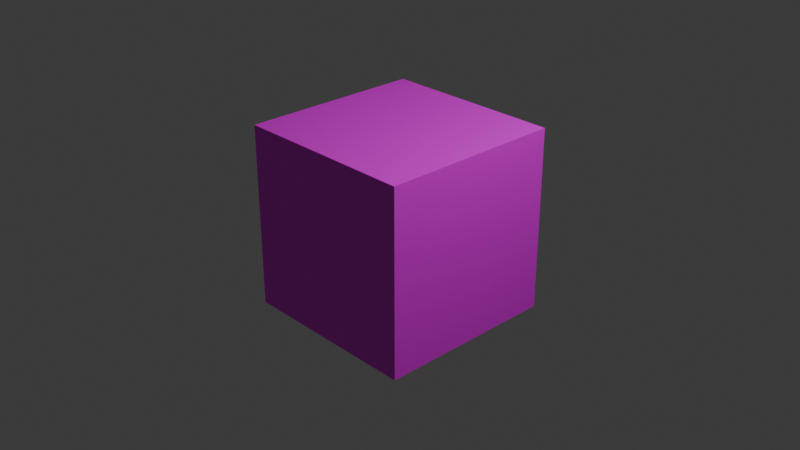 # Source: containerBox.blend  (saved by Blender 4.0.36; exported with 4.5.12 LTS)
import bpy
from mathutils import Matrix  # noqa: F401  (used for matrix-valued properties, if any)

bpy.ops.wm.read_factory_settings(use_empty=True)
scene = bpy.context.scene
scene.name = 'Scene'

# ---- collections
col_collection = bpy.data.collections.new('Collection'); scene.collection.children.link(col_collection)

# ---- images (referenced by path relative to the original .blend; pixels are not part of the script)
import os
ASSET_DIR = os.environ.get("B2B_ASSET_DIR", "")  # directory of the original .blend (textures are referenced by path, not embedded)
HERE = os.path.dirname(os.path.abspath(__file__))  # packed textures are extracted next to this script under _unpacked/

def load_image(name, relpath, width, height, colorspace="sRGB"):
    """Load a texture the original file referenced (path relative to the .blend, or extracted next to this script)."""
    p = next((c for c in (os.path.join(HERE, relpath), os.path.join(ASSET_DIR, relpath)) if relpath and os.path.exists(c)), "")
    if p:
        img = bpy.data.images.load(p, check_existing=True)
        img.name = name
    else:  # same state as the original file: an image datablock whose file is absent (Cycles renders it pink)
        img = bpy.data.images.new(name, width, height)
        img.source = "FILE"
        img.filepath = "//" + (relpath or name)
    img.colorspace_settings.name = colorspace
    return img
img_metalcontainers0197_2_350_jpg = load_image('MetalContainers0197_2_350.jpg', 'MetalContainers0197_2_350.jpg', 1024, 1024, 'sRGB')

# ---- materials (node trees are filled in below, after node groups)
mat_cube = bpy.data.materials.new('Cube')
mat_cube.alpha_threshold = 0.0
mat_cube.use_transparent_shadow = False
mat_cube.roughness = 0.5
mat_cube.line_color = (0.0, 0.0, 0.0, 1.0)

# ---- material node trees
mat_cube.use_nodes = True; mat_cube.node_tree.nodes.clear()
_N = mat_cube.node_tree.nodes; _L = mat_cube.node_tree.links
n0 = _N.new('ShaderNodeOutputMaterial'); n0.name = 'Material Output'; n0.location = (538, 378)
n1 = _N.new('ShaderNodeBsdfPrincipled'); n1.name = 'Principled BSDF'; n1.location = (248, 378)
n1.inputs[3].default_value = 1.45
n2 = _N.new('ShaderNodeTexImage'); n2.name = 'Image Texture'; n2.location = (-161, 386)
n2.image = img_metalcontainers0197_2_350_jpg
_L.new(n1.outputs[0], n0.inputs[0])
_L.new(n2.outputs[0], n1.inputs[0])
n0.is_active_output = True

# ---- world
world_world = bpy.data.worlds.new('World'); scene.world = world_world
world_world.use_nodes = True; world_world.node_tree.nodes.clear()
_N = world_world.node_tree.nodes; _L = world_world.node_tree.links
n0 = _N.new('ShaderNodeOutputWorld'); n0.name = 'World Output'; n0.location = (300, 300)
n1 = _N.new('ShaderNodeBackground'); n1.name = 'Background'; n1.location = (10, 300)
n1.inputs[0].default_value = (0.05088, 0.05088, 0.05088, 1.0)
_L.new(n1.outputs[0], n0.inputs[0])
n0.is_active_output = True
world_world.color = (0.05088, 0.05088, 0.05088)
world_world.use_sun_shadow = False
world_world.sun_shadow_jitter_overblur = 0.0

# ---- cameras
cam_camera = bpy.data.cameras.new('Camera')
cam_camera.clip_end = 100.0
cam_camera.ortho_scale = 7.314

# ---- lights
light_light = bpy.data.lights.new('Light', 'POINT')
light_light.transmission_factor = 0.0
light_light.use_soft_falloff = False
light_light.energy = 1000.0
light_light.shadow_soft_size = 0.1
light_light.shadow_maximum_resolution = 0.006
light_light.use_absolute_resolution = True

# ---- meshes
me_cube = bpy.data.meshes.new('Cube')
me_cube.from_pydata([(1.0, 1.0, 1.0), (1.0, 1.0, -1.0), (1.0, -1.0, 1.0), (1.0, -1.0, -1.0), (-1.0, 1.0, 1.0), (-1.0, 1.0, -1.0), (-1.0, -1.0, 1.0), (-1.0, -1.0, -1.0)], [], [(0, 4, 6, 2), (3, 2, 6, 7), (7, 6, 4, 5), (5, 1, 3, 7), (1, 0, 2, 3), (5, 4, 0, 1)])
_uv = me_cube.uv_layers.new(name='UVMap')
_uv.uv.foreach_set('vector', [0.8, 0.4028, 1.002, 0.4028, 1.002, 0.6052, 0.8, 0.6052, 0.005356, 0.2025, 0.2009, 0.2025, 0.2009, 0.398, 0.005356, 0.398, -0.001031, 0.8994, -0.001031, 0.8994, 0.2073, 0.8994, 0.2073, 0.8994, 0.8007, 0.5992, 1.01, 0.5992, 1.01, 0.8081, 0.8007, 0.8081, 0.5934, 0.4151, 0.5934, 0.5989, 0.394, 0.5989, 0.394, 0.4151, 0.007895, 0.201, 0.2047, 0.201, 0.2047, 0.3978, 0.007895, 0.3978])
me_cube.materials.append(mat_cube)
me_cube.use_mirror_vertex_groups = False
me_cube.update()

# ---- objects
ob_cube = bpy.data.objects.new('Cube', me_cube)
ob_light = bpy.data.objects.new('Light', light_light)
ob_camera = bpy.data.objects.new('Camera', cam_camera)

# ---- transforms, parenting, visibility, modifiers, constraints
ob_cube.location = (0.0, 0.0, 0.0)
ob_cube.lock_rotations_4d = False
ob_cube.empty_display_type = 'ARROWS'
ob_cube.lineart.crease_threshold = 0.0
ob_light.location = (4.076, 1.005, 5.904)
ob_light.rotation_euler = (0.6503, 0.05522, 1.866)
ob_light.lock_rotations_4d = False
ob_light.empty_display_type = 'ARROWS'
ob_light.color = (0.0, 0.0, 0.0, 0.0)
ob_light.lineart.crease_threshold = 0.0
ob_camera.location = (7.359, -6.926, 4.958)
ob_camera.rotation_euler = (1.109, 0.0, 0.8149)
ob_camera.lock_rotations_4d = False
ob_camera.empty_display_type = 'ARROWS'
ob_camera.color = (0.0, 0.0, 0.0, 0.0)
ob_camera.display_type = 'WIRE'
ob_camera.lineart.crease_threshold = 0.0

# ---- collection membership
col_collection.objects.link(ob_cube)
col_collection.objects.link(ob_light)
col_collection.objects.link(ob_camera)

# ---- scene / render settings (as saved in the file)
scene.camera = ob_camera
scene.frame_start = 1; scene.frame_end = 250; scene.frame_set(1)
scene.render.engine = 'BLENDER_EEVEE_NEXT'
scene.cycles.sampling_pattern = 'TABULATED_SOBOL'
bpy.context.view_layer.update()
